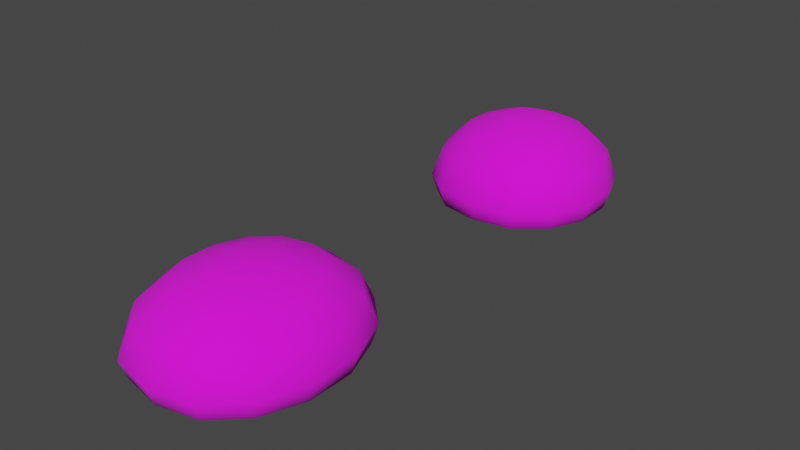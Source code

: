 # Source: prop-bread.blend  (saved by Blender 2.93.21; exported with 4.5.12 LTS)
import bpy
from mathutils import Matrix  # noqa: F401  (used for matrix-valued properties, if any)

bpy.ops.wm.read_factory_settings(use_empty=True)
scene = bpy.context.scene
scene.name = 'Scene'

# ---- collections
col_collection = bpy.data.collections.new('Collection'); scene.collection.children.link(col_collection)

# ---- images (referenced by path relative to the original .blend; pixels are not part of the script)
import os
ASSET_DIR = os.environ.get("B2B_ASSET_DIR", "")  # directory of the original .blend (textures are referenced by path, not embedded)
HERE = os.path.dirname(os.path.abspath(__file__))  # packed textures are extracted next to this script under _unpacked/

def load_image(name, relpath, width, height, colorspace="sRGB"):
    """Load a texture the original file referenced (path relative to the .blend, or extracted next to this script)."""
    p = next((c for c in (os.path.join(HERE, relpath), os.path.join(ASSET_DIR, relpath)) if relpath and os.path.exists(c)), "")
    if p:
        img = bpy.data.images.load(p, check_existing=True)
        img.name = name
    else:  # same state as the original file: an image datablock whose file is absent (Cycles renders it pink)
        img = bpy.data.images.new(name, width, height)
        img.source = "FILE"
        img.filepath = "//" + (relpath or name)
    img.colorspace_settings.name = colorspace
    return img
img_prop_bread_diffuse_png = load_image('prop-bread-diffuse.png', 'prop-bread-diffuse.png', 1024, 1024, 'sRGB')

# ---- materials (node trees are filled in below, after node groups)
mat_bread = bpy.data.materials.new('bread')
mat_bread.alpha_threshold = 0.0
mat_bread.line_color = (0.0, 0.0, 0.0, 1.0)

# ---- material node trees
mat_bread.use_nodes = True; mat_bread.node_tree.nodes.clear()
_N = mat_bread.node_tree.nodes; _L = mat_bread.node_tree.links
n0 = _N.new('ShaderNodeOutputMaterial'); n0.name = 'Material Output'; n0.location = (300, 300)
n1 = _N.new('ShaderNodeBsdfPrincipled'); n1.name = 'Principled BSDF'; n1.location = (10, 300)
n1.distribution = 'GGX'
n1.subsurface_method = 'BURLEY'
n1.inputs[2].default_value = 1.0
n1.inputs[3].default_value = 1.45
n1.inputs[27].default_value = (0.0, 0.0, 0.0, 1.0)
n1.inputs[28].default_value = 1.0
n2 = _N.new('ShaderNodeTexImage'); n2.name = 'Image Texture'; n2.location = (-280, 280)
n2.image = img_prop_bread_diffuse_png
_L.new(n1.outputs[0], n0.inputs[0])
_L.new(n2.outputs[0], n1.inputs[0])
n0.is_active_output = True

# ---- world
world_world = bpy.data.worlds.new('World'); scene.world = world_world
world_world.use_nodes = True; world_world.node_tree.nodes.clear()
_N = world_world.node_tree.nodes; _L = world_world.node_tree.links
n0 = _N.new('ShaderNodeOutputWorld'); n0.name = 'World Output'; n0.location = (300, 300)
n1 = _N.new('ShaderNodeBackground'); n1.name = 'Background'; n1.location = (10, 300)
n1.inputs[0].default_value = (0.05088, 0.05088, 0.05088, 1.0)
_L.new(n1.outputs[0], n0.inputs[0])
n0.is_active_output = True
world_world.color = (0.05088, 0.05088, 0.05088)
world_world.use_sun_shadow = False
world_world.sun_shadow_jitter_overblur = 0.0

# ---- meshes
me_prop_bread_1 = bpy.data.meshes.new('prop-bread-1')
me_prop_bread_1.from_pydata([(-8.794e-09, 0.09109, 0.1221), (-9.611e-09, 0.2797, -0.03427), (-9.501e-09, 0.2619, -0.08395), (-9.143e-09, 0.1989, -0.1062), (-8.804e-09, 0.1049, -0.1051), (0.07131, 0.1636, 0.09062), (0.09935, 0.2283, 0.03785), (0.1129, 0.2573, -0.0342), (0.105, 0.2405, -0.0839), (0.07917, 0.1815, -0.1062), (0.05065, 0.06989, 0.1219), (0.1248, 0.1146, 0.09025), (0.172, 0.1593, 0.03714), (0.1941, 0.179, -0.0346), (0.1813, 0.1676, -0.08409), (0.1379, 0.1271, -0.1062), (0.05802, 0.08064, -0.1051), (0.08045, -1.803e-08, 0.1214), (0.1538, 0.04103, 0.08985), (0.2106, 0.05686, 0.03635), (0.2367, 0.06389, -0.03508), (0.2216, 0.05982, -0.08429), (0.1695, 0.04543, -0.1062), (0.09193, -1.803e-08, -0.1052), (0.1538, -0.04103, 0.08985), (0.2106, -0.05686, 0.03635), (0.2367, -0.06389, -0.03508), (0.2216, -0.05982, -0.08429), (0.1695, -0.04543, -0.1062), (0.1248, -0.1146, 0.09025), (0.172, -0.1593, 0.03714), (0.1941, -0.179, -0.0346), (0.1813, -0.1676, -0.08409), (0.1379, -0.1271, -0.1062), (0.05802, -0.08064, -0.1051), (0.05065, -0.06989, 0.1219), (0.07131, -0.1636, 0.09062), (0.09935, -0.2283, 0.03785), (0.1129, -0.2573, -0.0342), (0.105, -0.2405, -0.0839), (0.07917, -0.1815, -0.1062), (-8.869e-09, -3.293e-08, 0.1341), (-2.528e-08, -0.09109, 0.1221), (-3.567e-08, -0.1796, 0.09067), (-2.841e-08, -0.2489, 0.03776), (-8.02e-08, -0.2797, -0.03427), (-3.992e-08, -0.2619, -0.08395), (-3.888e-08, -0.1989, -0.1062), (-2.061e-08, -0.1049, -0.1051), (-0.05065, -0.06989, 0.1219), (-0.07131, -0.1636, 0.09062), (-0.09935, -0.2283, 0.03785), (-0.1129, -0.2573, -0.0342), (-0.105, -0.2405, -0.0839), (-0.07917, -0.1815, -0.1062), (-8.822e-09, -9.403e-09, -0.09706), (-0.1248, -0.1146, 0.09025), (-0.172, -0.1593, 0.03714), (-0.1941, -0.179, -0.0346), (-0.1813, -0.1676, -0.08409), (-0.1379, -0.1271, -0.1062), (-0.05802, -0.08064, -0.1051), (-0.1538, -0.04103, 0.08985), (-0.2106, -0.05686, 0.03635), (-0.2367, -0.06389, -0.03508), (-0.2216, -0.05982, -0.08429), (-0.1695, -0.04543, -0.1062), (-0.09193, 2.388e-08, -0.1052), (-0.08045, 1.549e-08, 0.1214), (-0.1538, 0.04103, 0.08985), (-0.2106, 0.05686, 0.03635), (-0.2367, 0.06389, -0.03508), (-0.2216, 0.05982, -0.08429), (-0.1695, 0.04543, -0.1062), (-0.1248, 0.1146, 0.09025), (-0.172, 0.1593, 0.03714), (-0.1941, 0.179, -0.0346), (-0.1813, 0.1676, -0.08409), (-0.1379, 0.1271, -0.1062), (-0.05065, 0.06989, 0.1219), (-0.07131, 0.1636, 0.09062), (-0.09935, 0.2283, 0.03785), (-0.1129, 0.2573, -0.0342), (-0.105, 0.2405, -0.0839), (-0.07917, 0.1815, -0.1062), (-0.05802, 0.08064, -0.1051), (5.382e-08, 0.1796, 0.09067), (6.787e-08, 0.2489, 0.03776)], [], [(0, 41, 10), (55, 4, 16), (3, 2, 8, 9), (1, 87, 6, 7), (86, 0, 10, 5), (4, 3, 9, 16), (2, 1, 7, 8), (87, 86, 5, 6), (7, 6, 12, 13), (5, 10, 11), (16, 9, 15), (8, 7, 13, 14), (6, 5, 11, 12), (9, 8, 14, 15), (16, 15, 22, 23), (14, 13, 20, 21), (12, 11, 18, 19), (10, 41, 17), (55, 16, 23), (15, 14, 21, 22), (13, 12, 19, 20), (11, 10, 17, 18), (19, 18, 24, 25), (22, 21, 27, 28), (20, 19, 25, 26), (18, 17, 24), (23, 22, 28), (21, 20, 26, 27), (55, 23, 34), (28, 27, 32, 33), (26, 25, 30, 31), (24, 17, 35, 29), (23, 28, 33, 34), (27, 26, 31, 32), (25, 24, 29, 30), (17, 41, 35), (29, 35, 36), (34, 33, 40), (32, 31, 38, 39), (30, 29, 36, 37), (33, 32, 39, 40), (31, 30, 37, 38), (34, 40, 47, 48), (39, 38, 45, 46), (37, 36, 43, 44), (35, 41, 42), (55, 34, 48), (40, 39, 46, 47), (38, 37, 44, 45), (36, 35, 42, 43), (42, 41, 49), (55, 48, 61), (47, 46, 53, 54), (45, 44, 51, 52), (43, 42, 49, 50), (48, 47, 54, 61), (46, 45, 52, 53), (44, 43, 50, 51), (54, 53, 59, 60), (52, 51, 57, 58), (50, 49, 56), (61, 54, 60), (53, 52, 58, 59), (51, 50, 56, 57), (61, 60, 66, 67), (59, 58, 64, 65), (57, 56, 62, 63), (49, 41, 68), (55, 61, 67), (60, 59, 65, 66), (58, 57, 63, 64), (56, 49, 68, 62), (65, 64, 71, 72), (63, 62, 69, 70), (66, 65, 72, 73), (64, 63, 70, 71), (62, 68, 69), (67, 66, 73), (55, 67, 85), (73, 72, 77, 78), (71, 70, 75, 76), (69, 68, 79, 74), (67, 73, 78, 85), (72, 71, 76, 77), (70, 69, 74, 75), (68, 41, 79), (76, 75, 81, 82), (74, 79, 80), (85, 78, 84), (77, 76, 82, 83), (75, 74, 80, 81), (78, 77, 83, 84), (85, 84, 3, 4), (83, 82, 1, 2), (81, 80, 86, 87), (79, 41, 0), (55, 85, 4), (84, 83, 2, 3), (82, 81, 87, 1), (80, 79, 0, 86)])
me_prop_bread_1.polygons.foreach_set('use_smooth', [True] * 100)
_uv = me_prop_bread_1.uv_layers.new(name='UVMap')
_uv.uv.foreach_set('vector', [0.2855, 0.7971, 0.2843, 0.7378, 0.3183, 0.7826, 0.7347, 0.7229, 0.7355, 0.7979, 0.6938, 0.7811, 0.7363, 0.8647, 0.7369, 0.9122, 0.6607, 0.899, 0.6799, 0.8534, 0.2891, 0.9861, 0.2877, 0.9199, 0.3601, 0.9043, 0.3884, 0.9608, 0.2866, 0.8595, 0.2855, 0.7971, 0.3183, 0.7826, 0.3348, 0.8474, 0.7355, 0.7979, 0.7363, 0.8647, 0.6799, 0.8534, 0.6938, 0.7811, 0.7369, 0.9122, 0.7375, 0.9562, 0.6431, 0.9362, 0.6607, 0.899, 0.2877, 0.9199, 0.2866, 0.8595, 0.3348, 0.8474, 0.3601, 0.9043, 0.3884, 0.9608, 0.3601, 0.9043, 0.4144, 0.854, 0.4639, 0.8952, 0.3348, 0.8474, 0.3183, 0.7826, 0.3707, 0.8138, 0.6938, 0.7811, 0.6799, 0.8534, 0.6372, 0.8153, 0.6607, 0.899, 0.6431, 0.9362, 0.5716, 0.875, 0.6043, 0.8476, 0.3601, 0.9043, 0.3348, 0.8474, 0.3707, 0.8138, 0.4144, 0.854, 0.6799, 0.8534, 0.6607, 0.899, 0.6043, 0.8476, 0.6372, 0.8153, 0.6938, 0.7811, 0.6372, 0.8153, 0.6136, 0.7571, 0.6688, 0.7236, 0.6043, 0.8476, 0.5716, 0.875, 0.5297, 0.7789, 0.5725, 0.7689, 0.4144, 0.854, 0.3707, 0.8138, 0.3899, 0.7638, 0.4453, 0.7783, 0.3183, 0.7826, 0.2843, 0.7378, 0.3366, 0.7369, 0.7347, 0.7229, 0.6938, 0.7811, 0.6688, 0.7236, 0.6372, 0.8153, 0.6043, 0.8476, 0.5725, 0.7689, 0.6136, 0.7571, 0.4639, 0.8952, 0.4144, 0.854, 0.4453, 0.7783, 0.5083, 0.7937, 0.3707, 0.8138, 0.3183, 0.7826, 0.3366, 0.7369, 0.3899, 0.7638, 0.4453, 0.7783, 0.3899, 0.7638, 0.3881, 0.708, 0.443, 0.6926, 0.6136, 0.7571, 0.5725, 0.7689, 0.5709, 0.6798, 0.6125, 0.6914, 0.5083, 0.7937, 0.4453, 0.7783, 0.443, 0.6926, 0.5083, 0.6762, 0.3899, 0.7638, 0.3366, 0.7369, 0.3881, 0.708, 0.6688, 0.7236, 0.6136, 0.7571, 0.6125, 0.6914, 0.5725, 0.7689, 0.5297, 0.7789, 0.5297, 0.6701, 0.5709, 0.6798, 0.7347, 0.7229, 0.6688, 0.7236, 0.6925, 0.6656, 0.6125, 0.6914, 0.5709, 0.6798, 0.6018, 0.6011, 0.6352, 0.6327, 0.5083, 0.6762, 0.443, 0.6926, 0.4104, 0.6171, 0.4593, 0.5737, 0.3881, 0.708, 0.3366, 0.7369, 0.3165, 0.6918, 0.3677, 0.6588, 0.6688, 0.7236, 0.6125, 0.6914, 0.6352, 0.6327, 0.6925, 0.6656, 0.5709, 0.6798, 0.5297, 0.6701, 0.5688, 0.5747, 0.6018, 0.6011, 0.443, 0.6926, 0.3881, 0.708, 0.3677, 0.6588, 0.4104, 0.6171, 0.3366, 0.7369, 0.2843, 0.7378, 0.3165, 0.6918, 0.3677, 0.6588, 0.3165, 0.6918, 0.3307, 0.6265, 0.6925, 0.6656, 0.6352, 0.6327, 0.6769, 0.5937, 0.6018, 0.6011, 0.5688, 0.5747, 0.6383, 0.5121, 0.6567, 0.5487, 0.4104, 0.6171, 0.3677, 0.6588, 0.3307, 0.6265, 0.354, 0.5686, 0.6352, 0.6327, 0.6018, 0.6011, 0.6567, 0.5487, 0.6769, 0.5937, 0.4593, 0.5737, 0.4104, 0.6171, 0.354, 0.5686, 0.3802, 0.5106, 0.6925, 0.6656, 0.6769, 0.5937, 0.7331, 0.5812, 0.7338, 0.6479, 0.6567, 0.5487, 0.6383, 0.5121, 0.7319, 0.4896, 0.7325, 0.5336, 0.354, 0.5686, 0.3307, 0.6265, 0.2821, 0.6162, 0.2809, 0.5558, 0.3165, 0.6918, 0.2843, 0.7378, 0.2832, 0.6786, 0.7347, 0.7229, 0.6925, 0.6656, 0.7338, 0.6479, 0.6769, 0.5937, 0.6567, 0.5487, 0.7325, 0.5336, 0.7331, 0.5812, 0.3802, 0.5106, 0.354, 0.5686, 0.2809, 0.5558, 0.2796, 0.4896, 0.3307, 0.6265, 0.3165, 0.6918, 0.2832, 0.6786, 0.2821, 0.6162, 0.2832, 0.6786, 0.2843, 0.7378, 0.2504, 0.693, 0.7347, 0.7229, 0.7338, 0.6479, 0.7755, 0.6647, 0.7331, 0.5812, 0.7325, 0.5336, 0.8087, 0.5468, 0.7895, 0.5924, 0.2796, 0.4896, 0.2809, 0.5558, 0.2086, 0.5714, 0.1803, 0.5149, 0.2821, 0.6162, 0.2832, 0.6786, 0.2504, 0.693, 0.2338, 0.6283, 0.7338, 0.6479, 0.7331, 0.5812, 0.7895, 0.5924, 0.7755, 0.6647, 0.7325, 0.5336, 0.7319, 0.4896, 0.8263, 0.5096, 0.8087, 0.5468, 0.2809, 0.5558, 0.2821, 0.6162, 0.2338, 0.6283, 0.2086, 0.5714, 0.7895, 0.5924, 0.8087, 0.5468, 0.865, 0.5982, 0.8321, 0.6305, 0.1803, 0.5149, 0.2086, 0.5714, 0.1542, 0.6216, 0.1048, 0.5804, 0.2338, 0.6283, 0.2504, 0.693, 0.198, 0.6618, 0.7755, 0.6647, 0.7895, 0.5924, 0.8321, 0.6305, 0.8087, 0.5468, 0.8263, 0.5096, 0.8978, 0.5708, 0.865, 0.5982, 0.2086, 0.5714, 0.2338, 0.6283, 0.198, 0.6618, 0.1542, 0.6216, 0.7755, 0.6647, 0.8321, 0.6305, 0.8558, 0.6887, 0.8006, 0.7222, 0.865, 0.5982, 0.8978, 0.5708, 0.9397, 0.6669, 0.8969, 0.6769, 0.1542, 0.6216, 0.198, 0.6618, 0.1788, 0.7119, 0.1233, 0.6974, 0.2504, 0.693, 0.2843, 0.7378, 0.232, 0.7388, 0.7347, 0.7229, 0.7755, 0.6647, 0.8006, 0.7222, 0.8321, 0.6305, 0.865, 0.5982, 0.8969, 0.6769, 0.8558, 0.6887, 0.1048, 0.5804, 0.1542, 0.6216, 0.1233, 0.6974, 0.06039, 0.682, 0.198, 0.6618, 0.2504, 0.693, 0.232, 0.7388, 0.1788, 0.7119, 0.8969, 0.6769, 0.9397, 0.6669, 0.9397, 0.7757, 0.8985, 0.766, 0.1233, 0.6974, 0.1788, 0.7119, 0.1806, 0.7677, 0.1257, 0.7831, 0.8558, 0.6887, 0.8969, 0.6769, 0.8985, 0.766, 0.8569, 0.7544, 0.06039, 0.682, 0.1233, 0.6974, 0.1257, 0.7831, 0.06039, 0.7995, 0.1788, 0.7119, 0.232, 0.7388, 0.1806, 0.7677, 0.8006, 0.7222, 0.8558, 0.6887, 0.8569, 0.7544, 0.7347, 0.7229, 0.8006, 0.7222, 0.7769, 0.7802, 0.8569, 0.7544, 0.8985, 0.766, 0.8676, 0.8447, 0.8342, 0.8132, 0.06039, 0.7995, 0.1257, 0.7831, 0.1583, 0.8585, 0.1094, 0.902, 0.1806, 0.7677, 0.232, 0.7388, 0.2522, 0.7838, 0.201, 0.8168, 0.8006, 0.7222, 0.8569, 0.7544, 0.8342, 0.8132, 0.7769, 0.7802, 0.8985, 0.766, 0.9397, 0.7757, 0.9005, 0.8711, 0.8676, 0.8447, 0.1257, 0.7831, 0.1806, 0.7677, 0.201, 0.8168, 0.1583, 0.8585, 0.232, 0.7388, 0.2843, 0.7378, 0.2522, 0.7838, 0.1094, 0.902, 0.1583, 0.8585, 0.2147, 0.9071, 0.1885, 0.9651, 0.201, 0.8168, 0.2522, 0.7838, 0.2379, 0.8491, 0.7769, 0.7802, 0.8342, 0.8132, 0.7924, 0.8521, 0.8676, 0.8447, 0.9005, 0.8711, 0.8311, 0.9337, 0.8127, 0.8971, 0.1583, 0.8585, 0.201, 0.8168, 0.2379, 0.8491, 0.2147, 0.9071, 0.8342, 0.8132, 0.8676, 0.8447, 0.8127, 0.8971, 0.7924, 0.8521, 0.7769, 0.7802, 0.7924, 0.8521, 0.7363, 0.8647, 0.7355, 0.7979, 0.8127, 0.8971, 0.8311, 0.9337, 0.7375, 0.9562, 0.7369, 0.9122, 0.2147, 0.9071, 0.2379, 0.8491, 0.2866, 0.8595, 0.2877, 0.9199, 0.2522, 0.7838, 0.2843, 0.7378, 0.2855, 0.7971, 0.7347, 0.7229, 0.7769, 0.7802, 0.7355, 0.7979, 0.7924, 0.8521, 0.8127, 0.8971, 0.7369, 0.9122, 0.7363, 0.8647, 0.1885, 0.9651, 0.2147, 0.9071, 0.2877, 0.9199, 0.2891, 0.9861, 0.2379, 0.8491, 0.2522, 0.7838, 0.2855, 0.7971, 0.2866, 0.8595])
me_prop_bread_1.materials.append(mat_bread)
me_prop_bread_1.use_remesh_fix_poles = True
me_prop_bread_1.use_remesh_preserve_attributes = False
me_prop_bread_1.update()
me_prop_bread_2 = bpy.data.meshes.new('prop-bread-2')
me_prop_bread_2.from_pydata([(-6.87e-09, 0.0783, 0.1273), (-7.682e-09, 0.2404, -0.03411), (-7.572e-09, 0.2251, -0.08465), (-7.217e-09, 0.171, -0.107), (-6.88e-09, 0.09019, -0.1059), (0.07086, 0.1407, 0.09583), (0.09872, 0.1962, 0.04093), (0.1121, 0.2212, -0.03411), (0.1044, 0.2067, -0.08461), (0.07866, 0.156, -0.107), (0.05033, 0.06008, 0.1271), (0.124, 0.09851, 0.09547), (0.1709, 0.1369, 0.04026), (0.1929, 0.1539, -0.03448), (0.1801, 0.1441, -0.08479), (0.1371, 0.1092, -0.1069), (0.05765, 0.06932, -0.1059), (0.07994, 2.32e-08, 0.1266), (0.1528, 0.03527, 0.09506), (0.2093, 0.04887, 0.03954), (0.2351, 0.05492, -0.03489), (0.2202, 0.05142, -0.08498), (0.1685, 0.03905, -0.107), (0.09134, 2.32e-08, -0.106), (0.1528, -0.03527, 0.09506), (0.2093, -0.04887, 0.03954), (0.2351, -0.05492, -0.03489), (0.2202, -0.05142, -0.08498), (0.1685, -0.03905, -0.107), (0.124, -0.09851, 0.09547), (0.1709, -0.1369, 0.04026), (0.1929, -0.1539, -0.03448), (0.1801, -0.1441, -0.08479), (0.1371, -0.1092, -0.1069), (0.05765, -0.06932, -0.1059), (0.05033, -0.06008, 0.1271), (0.07086, -0.1407, 0.09583), (0.09872, -0.1962, 0.04093), (0.1121, -0.2212, -0.03411), (0.1044, -0.2067, -0.08461), (0.07866, -0.156, -0.107), (-6.945e-09, 1.04e-08, 0.1393), (-2.325e-08, -0.0783, 0.1273), (-3.357e-08, -0.1544, 0.09588), (-2.636e-08, -0.214, 0.04092), (-7.783e-08, -0.2404, -0.03411), (-3.779e-08, -0.2251, -0.08465), (-3.677e-08, -0.171, -0.107), (-1.861e-08, -0.09019, -0.1059), (-0.05033, -0.06007, 0.1271), (-0.07086, -0.1407, 0.09583), (-0.09872, -0.1962, 0.04093), (-0.1121, -0.2212, -0.03411), (-0.1044, -0.2067, -0.08461), (-0.07866, -0.156, -0.107), (-6.898e-09, 3.062e-08, -0.09785), (-0.124, -0.09851, 0.09547), (-0.1709, -0.1369, 0.04026), (-0.1929, -0.1539, -0.03448), (-0.1801, -0.1441, -0.08479), (-0.1371, -0.1092, -0.1069), (-0.05765, -0.06932, -0.1059), (-0.1528, -0.03527, 0.09506), (-0.2093, -0.04887, 0.03954), (-0.2351, -0.05492, -0.03489), (-0.2202, -0.05142, -0.08498), (-0.1685, -0.03905, -0.107), (-0.09134, 5.923e-08, -0.106), (-0.07994, 5.202e-08, 0.1266), (-0.1528, 0.03527, 0.09506), (-0.2093, 0.04887, 0.03954), (-0.2351, 0.05492, -0.03489), (-0.2202, 0.05142, -0.08498), (-0.1685, 0.03905, -0.107), (-0.124, 0.09851, 0.09547), (-0.1709, 0.1369, 0.04026), (-0.1929, 0.1539, -0.03448), (-0.1801, 0.1441, -0.08479), (-0.1371, 0.1092, -0.1069), (-0.05033, 0.06008, 0.1271), (-0.07086, 0.1407, 0.09583), (-0.09872, 0.1962, 0.04093), (-0.1121, 0.2212, -0.03411), (-0.1044, 0.2067, -0.08461), (-0.07866, 0.156, -0.107), (-0.05765, 0.06932, -0.1059), (5.534e-08, 0.1544, 0.09588), (6.93e-08, 0.214, 0.04092)], [], [(0, 41, 10), (55, 4, 16), (3, 2, 8, 9), (1, 87, 6, 7), (86, 0, 10, 5), (4, 3, 9, 16), (2, 1, 7, 8), (87, 86, 5, 6), (7, 6, 12, 13), (5, 10, 11), (16, 9, 15), (8, 7, 13, 14), (6, 5, 11, 12), (9, 8, 14, 15), (16, 15, 22, 23), (14, 13, 20, 21), (12, 11, 18, 19), (10, 41, 17), (55, 16, 23), (15, 14, 21, 22), (13, 12, 19, 20), (11, 10, 17, 18), (19, 18, 24, 25), (22, 21, 27, 28), (20, 19, 25, 26), (18, 17, 24), (23, 22, 28), (21, 20, 26, 27), (55, 23, 34), (28, 27, 32, 33), (26, 25, 30, 31), (24, 17, 35, 29), (23, 28, 33, 34), (27, 26, 31, 32), (25, 24, 29, 30), (17, 41, 35), (29, 35, 36), (34, 33, 40), (32, 31, 38, 39), (30, 29, 36, 37), (33, 32, 39, 40), (31, 30, 37, 38), (34, 40, 47, 48), (39, 38, 45, 46), (37, 36, 43, 44), (35, 41, 42), (55, 34, 48), (40, 39, 46, 47), (38, 37, 44, 45), (36, 35, 42, 43), (42, 41, 49), (55, 48, 61), (47, 46, 53, 54), (45, 44, 51, 52), (43, 42, 49, 50), (48, 47, 54, 61), (46, 45, 52, 53), (44, 43, 50, 51), (54, 53, 59, 60), (52, 51, 57, 58), (50, 49, 56), (61, 54, 60), (53, 52, 58, 59), (51, 50, 56, 57), (61, 60, 66, 67), (59, 58, 64, 65), (57, 56, 62, 63), (49, 41, 68), (55, 61, 67), (60, 59, 65, 66), (58, 57, 63, 64), (56, 49, 68, 62), (65, 64, 71, 72), (63, 62, 69, 70), (66, 65, 72, 73), (64, 63, 70, 71), (62, 68, 69), (67, 66, 73), (55, 67, 85), (73, 72, 77, 78), (71, 70, 75, 76), (69, 68, 79, 74), (67, 73, 78, 85), (72, 71, 76, 77), (70, 69, 74, 75), (68, 41, 79), (76, 75, 81, 82), (74, 79, 80), (85, 78, 84), (77, 76, 82, 83), (75, 74, 80, 81), (78, 77, 83, 84), (85, 84, 3, 4), (83, 82, 1, 2), (81, 80, 86, 87), (79, 41, 0), (55, 85, 4), (84, 83, 2, 3), (82, 81, 87, 1), (80, 79, 0, 86)])
me_prop_bread_2.polygons.foreach_set('use_smooth', [True] * 100)
_uv = me_prop_bread_2.uv_layers.new(name='UVMap')
_uv.uv.foreach_set('vector', [0.2851, 0.287, 0.285, 0.2362, 0.3178, 0.275, 0.7353, 0.2214, 0.7363, 0.2867, 0.6942, 0.2721, 0.7371, 0.3453, 0.7378, 0.3888, 0.6596, 0.3757, 0.6797, 0.3352, 0.2857, 0.4672, 0.2854, 0.3978, 0.3595, 0.3837, 0.3916, 0.4417, 0.2853, 0.3409, 0.2851, 0.287, 0.3178, 0.275, 0.3336, 0.332, 0.7363, 0.2867, 0.7371, 0.3453, 0.6797, 0.3352, 0.6942, 0.2721, 0.7378, 0.3888, 0.7385, 0.4347, 0.6392, 0.4144, 0.6596, 0.3757, 0.2854, 0.3978, 0.2853, 0.3409, 0.3336, 0.332, 0.3595, 0.3837, 0.3916, 0.4417, 0.3595, 0.3837, 0.4142, 0.3399, 0.4645, 0.3783, 0.3336, 0.332, 0.3178, 0.275, 0.3697, 0.3027, 0.6942, 0.2721, 0.6797, 0.3352, 0.6369, 0.3017, 0.6596, 0.3757, 0.6392, 0.4144, 0.5703, 0.3557, 0.6031, 0.3302, 0.3595, 0.3837, 0.3336, 0.332, 0.3697, 0.3027, 0.4142, 0.3399, 0.6797, 0.3352, 0.6596, 0.3757, 0.6031, 0.3302, 0.6369, 0.3017, 0.6942, 0.2721, 0.6369, 0.3017, 0.6142, 0.2513, 0.6692, 0.2223, 0.6031, 0.3302, 0.5703, 0.3557, 0.5305, 0.2714, 0.5737, 0.2614, 0.4142, 0.3399, 0.3697, 0.3027, 0.3887, 0.2597, 0.4436, 0.2734, 0.3178, 0.275, 0.285, 0.2362, 0.3365, 0.2361, 0.7353, 0.2214, 0.6942, 0.2721, 0.6692, 0.2223, 0.6369, 0.3017, 0.6031, 0.3302, 0.5737, 0.2614, 0.6142, 0.2513, 0.4645, 0.3783, 0.4142, 0.3399, 0.4436, 0.2734, 0.5069, 0.2891, 0.3697, 0.3027, 0.3178, 0.275, 0.3365, 0.2361, 0.3887, 0.2597, 0.4436, 0.2734, 0.3887, 0.2597, 0.3879, 0.2121, 0.4426, 0.1993, 0.6142, 0.2513, 0.5737, 0.2614, 0.5718, 0.1852, 0.613, 0.1949, 0.5069, 0.2891, 0.4436, 0.2734, 0.4426, 0.1993, 0.5089, 0.1848, 0.3887, 0.2597, 0.3365, 0.2361, 0.3879, 0.2121, 0.6692, 0.2223, 0.6142, 0.2513, 0.613, 0.1949, 0.5737, 0.2614, 0.5305, 0.2714, 0.5305, 0.1757, 0.5718, 0.1852, 0.7353, 0.2214, 0.6692, 0.2223, 0.6927, 0.1718, 0.613, 0.1949, 0.5718, 0.1852, 0.6003, 0.1164, 0.6347, 0.1439, 0.5089, 0.1848, 0.4426, 0.1993, 0.414, 0.1321, 0.4651, 0.09309, 0.3879, 0.2121, 0.3365, 0.2361, 0.3175, 0.1972, 0.3692, 0.1694, 0.6692, 0.2223, 0.613, 0.1949, 0.6347, 0.1439, 0.6927, 0.1718, 0.5718, 0.1852, 0.5305, 0.1757, 0.5672, 0.09204, 0.6003, 0.1164, 0.4426, 0.1993, 0.3879, 0.2121, 0.3692, 0.1694, 0.414, 0.1321, 0.3365, 0.2361, 0.285, 0.2362, 0.3175, 0.1972, 0.3692, 0.1694, 0.3175, 0.1972, 0.333, 0.1402, 0.6927, 0.1718, 0.6347, 0.1439, 0.6764, 0.1093, 0.6003, 0.1164, 0.5672, 0.09204, 0.6338, 0.03163, 0.6552, 0.06945, 0.414, 0.1321, 0.3692, 0.1694, 0.333, 0.1402, 0.3588, 0.08818, 0.6347, 0.1439, 0.6003, 0.1164, 0.6552, 0.06945, 0.6764, 0.1093, 0.4651, 0.09309, 0.414, 0.1321, 0.3588, 0.08818, 0.3909, 0.02956, 0.6927, 0.1718, 0.6764, 0.1093, 0.7335, 0.09749, 0.7344, 0.1561, 0.6552, 0.06945, 0.6338, 0.03163, 0.7321, 0.008054, 0.7328, 0.054, 0.3588, 0.08818, 0.333, 0.1402, 0.2847, 0.1315, 0.2845, 0.07461, 0.3175, 0.1972, 0.285, 0.2362, 0.2848, 0.1854, 0.7353, 0.2214, 0.6927, 0.1718, 0.7344, 0.1561, 0.6764, 0.1093, 0.6552, 0.06945, 0.7328, 0.054, 0.7335, 0.09749, 0.3909, 0.02956, 0.3588, 0.08818, 0.2845, 0.07461, 0.2843, 0.005227, 0.333, 0.1402, 0.3175, 0.1972, 0.2848, 0.1854, 0.2847, 0.1315, 0.2848, 0.1854, 0.285, 0.2362, 0.2521, 0.1974, 0.7353, 0.2214, 0.7344, 0.1561, 0.7764, 0.1707, 0.7335, 0.09749, 0.7328, 0.054, 0.811, 0.06705, 0.791, 0.1076, 0.2843, 0.005227, 0.2845, 0.07461, 0.2104, 0.08865, 0.1783, 0.03066, 0.2847, 0.1315, 0.2848, 0.1854, 0.2521, 0.1974, 0.2363, 0.1404, 0.7344, 0.1561, 0.7335, 0.09749, 0.791, 0.1076, 0.7764, 0.1707, 0.7328, 0.054, 0.7321, 0.008054, 0.8314, 0.02842, 0.811, 0.06705, 0.2845, 0.07461, 0.2847, 0.1315, 0.2363, 0.1404, 0.2104, 0.08865, 0.791, 0.1076, 0.811, 0.06705, 0.8675, 0.1126, 0.8337, 0.1411, 0.1783, 0.03066, 0.2104, 0.08865, 0.1557, 0.1325, 0.1054, 0.0941, 0.2363, 0.1404, 0.2521, 0.1974, 0.2002, 0.1697, 0.7764, 0.1707, 0.791, 0.1076, 0.8337, 0.1411, 0.811, 0.06705, 0.8314, 0.02842, 0.9003, 0.0871, 0.8675, 0.1126, 0.2104, 0.08865, 0.2363, 0.1404, 0.2002, 0.1697, 0.1557, 0.1325, 0.7764, 0.1707, 0.8337, 0.1411, 0.8565, 0.1915, 0.8014, 0.2205, 0.8675, 0.1126, 0.9003, 0.0871, 0.9401, 0.1714, 0.8969, 0.1814, 0.1557, 0.1325, 0.2002, 0.1697, 0.1812, 0.2127, 0.1263, 0.199, 0.2521, 0.1974, 0.285, 0.2362, 0.2334, 0.2363, 0.7353, 0.2214, 0.7764, 0.1707, 0.8014, 0.2205, 0.8337, 0.1411, 0.8675, 0.1126, 0.8969, 0.1814, 0.8565, 0.1915, 0.1054, 0.0941, 0.1557, 0.1325, 0.1263, 0.199, 0.06302, 0.1833, 0.2002, 0.1697, 0.2521, 0.1974, 0.2334, 0.2363, 0.1812, 0.2127, 0.8969, 0.1814, 0.9401, 0.1714, 0.9401, 0.2671, 0.8988, 0.2575, 0.1263, 0.199, 0.1812, 0.2127, 0.182, 0.2603, 0.1274, 0.2731, 0.8565, 0.1915, 0.8969, 0.1814, 0.8988, 0.2575, 0.8576, 0.2479, 0.06302, 0.1833, 0.1263, 0.199, 0.1274, 0.2731, 0.06106, 0.2876, 0.1812, 0.2127, 0.2334, 0.2363, 0.182, 0.2603, 0.8014, 0.2205, 0.8565, 0.1915, 0.8576, 0.2479, 0.7353, 0.2214, 0.8014, 0.2205, 0.7779, 0.2709, 0.8576, 0.2479, 0.8988, 0.2575, 0.8704, 0.3264, 0.836, 0.2989, 0.06106, 0.2876, 0.1274, 0.2731, 0.156, 0.3403, 0.1048, 0.3793, 0.182, 0.2603, 0.2334, 0.2363, 0.2524, 0.2752, 0.2007, 0.303, 0.8014, 0.2205, 0.8576, 0.2479, 0.836, 0.2989, 0.7779, 0.2709, 0.8988, 0.2575, 0.9401, 0.2671, 0.9034, 0.3507, 0.8704, 0.3264, 0.1274, 0.2731, 0.182, 0.2603, 0.2007, 0.303, 0.156, 0.3403, 0.2334, 0.2363, 0.285, 0.2362, 0.2524, 0.2752, 0.1048, 0.3793, 0.156, 0.3403, 0.2111, 0.3842, 0.1791, 0.4428, 0.2007, 0.303, 0.2524, 0.2752, 0.2369, 0.3322, 0.7779, 0.2709, 0.836, 0.2989, 0.7942, 0.3335, 0.8704, 0.3264, 0.9034, 0.3507, 0.8369, 0.4112, 0.8154, 0.3733, 0.156, 0.3403, 0.2007, 0.303, 0.2369, 0.3322, 0.2111, 0.3842, 0.836, 0.2989, 0.8704, 0.3264, 0.8154, 0.3733, 0.7942, 0.3335, 0.7779, 0.2709, 0.7942, 0.3335, 0.7371, 0.3453, 0.7363, 0.2867, 0.8154, 0.3733, 0.8369, 0.4112, 0.7385, 0.4347, 0.7378, 0.3888, 0.2111, 0.3842, 0.2369, 0.3322, 0.2853, 0.3409, 0.2854, 0.3978, 0.2524, 0.2752, 0.285, 0.2362, 0.2851, 0.287, 0.7353, 0.2214, 0.7779, 0.2709, 0.7363, 0.2867, 0.7942, 0.3335, 0.8154, 0.3733, 0.7378, 0.3888, 0.7371, 0.3453, 0.1791, 0.4428, 0.2111, 0.3842, 0.2854, 0.3978, 0.2857, 0.4672, 0.2369, 0.3322, 0.2524, 0.2752, 0.2851, 0.287, 0.2853, 0.3409])
me_prop_bread_2.materials.append(mat_bread)
me_prop_bread_2.use_remesh_fix_poles = True
me_prop_bread_2.use_remesh_preserve_attributes = False
me_prop_bread_2.update()

# ---- objects
ob_prop_bread_1 = bpy.data.objects.new('prop-bread-1', me_prop_bread_1)
ob_prop_bread_2 = bpy.data.objects.new('prop-bread-2', me_prop_bread_2)

# ---- transforms, parenting, visibility, modifiers, constraints
ob_prop_bread_1.location = (0.0, 0.0, 0.0)
ob_prop_bread_2.location = (0.0, 1.0, 0.0)

# ---- collection membership
col_collection.objects.link(ob_prop_bread_1)
col_collection.objects.link(ob_prop_bread_2)

# ---- scene / render settings (as saved in the file)
scene.frame_start = 0; scene.frame_end = 250; scene.frame_set(1)
scene.render.engine = 'CYCLES'
scene.render.fps = 30
scene.cycles.use_denoising = False
scene.cycles.samples = 128
scene.cycles.sampling_pattern = 'TABULATED_SOBOL'
scene.cycles.use_adaptive_sampling = False
scene.cycles.use_light_tree = False
scene.cycles.bake_type = 'DIFFUSE'
scene.view_settings.view_transform = 'Filmic'
bpy.context.view_layer.update()

# ---- added for rendering (the .blend has no active camera and no usable light): camera, sun
cam_auto = bpy.data.cameras.new('AutoCamera')
cam_auto.lens = 50.0
cam_auto.sensor_width = 36.0
cam_auto.clip_end = 1000.0
ob_auto_camera = bpy.data.objects.new('AutoCamera', cam_auto)
scene.collection.objects.link(ob_auto_camera)
ob_auto_camera.location = (1.49062, -1.30839, 1.20866)
ob_auto_camera.rotation_euler = (1.09748, -7.21219e-08, 0.694738)
scene.camera = ob_auto_camera
light_auto_sun = bpy.data.lights.new('AutoSun', 'SUN')
light_auto_sun.energy = 3.0
light_auto_sun.angle = 0.0523599
ob_auto_sun = bpy.data.objects.new('AutoSun', light_auto_sun)
scene.collection.objects.link(ob_auto_sun)
ob_auto_sun.rotation_euler = (0.872665, 0.174533, 0.523599)
bpy.context.view_layer.update()
